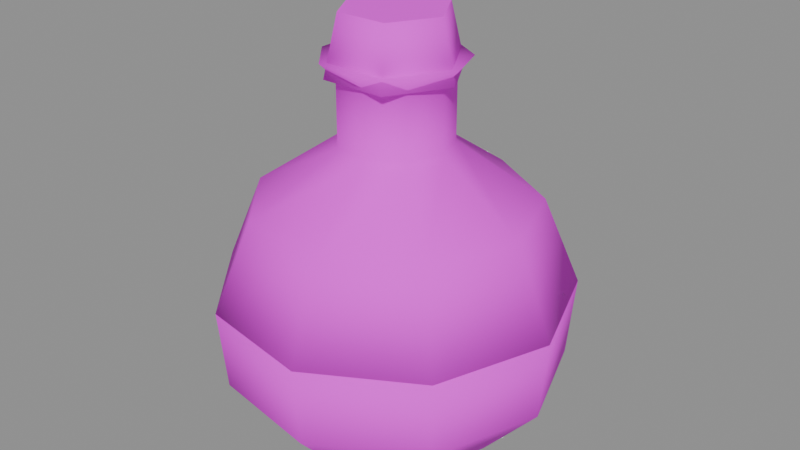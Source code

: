# Source: item_tonic_minor.blend  (saved by Blender 5.3.31; exported with 4.5.12 LTS)
import bpy
from mathutils import Matrix  # noqa: F401  (used for matrix-valued properties, if any)

bpy.ops.wm.read_factory_settings(use_empty=True)
scene = bpy.context.scene
scene.name = 'Scene'

# ---- images (referenced by path relative to the original .blend; pixels are not part of the script)
import os
ASSET_DIR = os.environ.get("B2B_ASSET_DIR", "")  # directory of the original .blend (textures are referenced by path, not embedded)
HERE = os.path.dirname(os.path.abspath(__file__))  # packed textures are extracted next to this script under _unpacked/

def load_image(name, relpath, width, height, colorspace="sRGB"):
    """Load a texture the original file referenced (path relative to the .blend, or extracted next to this script)."""
    p = next((c for c in (os.path.join(HERE, relpath), os.path.join(ASSET_DIR, relpath)) if relpath and os.path.exists(c)), "")
    if p:
        img = bpy.data.images.load(p, check_existing=True)
        img.name = name
    else:  # same state as the original file: an image datablock whose file is absent (Cycles renders it pink)
        img = bpy.data.images.new(name, width, height)
        img.source = "FILE"
        img.filepath = "//" + (relpath or name)
    img.colorspace_settings.name = colorspace
    return img
img_village_palette_png = load_image('village_palette.png', 'village_palette.png', 1024, 1024, 'sRGB')

# ---- materials (node trees are filled in below, after node groups)
mat_villagepalette = bpy.data.materials.new('VillagePalette')

# ---- material node trees
mat_villagepalette.use_nodes = True; mat_villagepalette.node_tree.nodes.clear()
_N = mat_villagepalette.node_tree.nodes; _L = mat_villagepalette.node_tree.links
n0 = _N.new('ShaderNodeBsdfPrincipled'); n0.name = 'Principled BSDF'; n0.location = (-200, 100)
n0.inputs[2].default_value = 0.9
n0.inputs[10].default_value = 0.005
n1 = _N.new('ShaderNodeOutputMaterial'); n1.name = 'Material Output'; n1.location = (200, 100)
n2 = _N.new('ShaderNodeTexImage'); n2.name = 'Image Texture'; n2.location = (-320, 300)
n2.image = img_village_palette_png
_L.new(n0.outputs[0], n1.inputs[0])
_L.new(n2.outputs[0], n0.inputs[0])
n1.is_active_output = True

# ---- meshes
me_item_tonic_minor = bpy.data.meshes.new('item_tonic_minor')
me_item_tonic_minor.from_pydata([(0.0, 0.0, 0.02), (0.3, 0.0, 0.02), (0.2298, 0.1928, 0.02), (0.05209, 0.2954, 0.02), (-0.15, 0.2598, 0.02), (-0.2819, 0.1026, 0.02), (-0.2819, -0.1026, 0.02), (-0.15, -0.2598, 0.02), (0.05209, -0.2954, 0.02), (0.2298, -0.1928, 0.02), (0.46, 0.0, 0.2), (0.3524, 0.2957, 0.2), (0.07988, 0.453, 0.2), (-0.23, 0.3984, 0.2), (-0.4323, 0.1573, 0.2), (-0.4323, -0.1573, 0.2), (-0.23, -0.3984, 0.2), (0.07988, -0.453, 0.2), (0.3524, -0.2957, 0.2), (0.48, 0.0, 0.42), (0.3677, 0.3085, 0.42), (0.08335, 0.4727, 0.42), (-0.24, 0.4157, 0.42), (-0.4511, 0.1642, 0.42), (-0.4511, -0.1642, 0.42), (-0.24, -0.4157, 0.42), (0.08335, -0.4727, 0.42), (0.3677, -0.3085, 0.42), (0.0, 0.0, 0.42), (0.0, 0.0, 0.42), (0.48, 0.0, 0.42), (0.3677, 0.3085, 0.42), (0.08335, 0.4727, 0.42), (-0.24, 0.4157, 0.42), (-0.4511, 0.1642, 0.42), (-0.4511, -0.1642, 0.42), (-0.24, -0.4157, 0.42), (0.08335, -0.4727, 0.42), (0.3677, -0.3085, 0.42), (0.38, 0.0, 0.66), (0.2911, 0.2443, 0.66), (0.06599, 0.3742, 0.66), (-0.19, 0.3291, 0.66), (-0.3571, 0.13, 0.66), (-0.3571, -0.13, 0.66), (-0.19, -0.3291, 0.66), (0.06599, -0.3742, 0.66), (0.2911, -0.2443, 0.66), (0.15, 0.0, 0.82), (0.1149, 0.09642, 0.82), (0.02605, 0.1477, 0.82), (-0.075, 0.1299, 0.82), (-0.141, 0.0513, 0.82), (-0.141, -0.0513, 0.82), (-0.075, -0.1299, 0.82), (0.02605, -0.1477, 0.82), (0.1149, -0.09642, 0.82), (0.15, 0.0, 1.0), (0.1149, 0.09642, 1.0), (0.02605, 0.1477, 1.0), (-0.075, 0.1299, 1.0), (-0.141, 0.0513, 1.0), (-0.141, -0.0513, 1.0), (-0.075, -0.1299, 1.0), (0.02605, -0.1477, 1.0), (0.1149, -0.09642, 1.0), (0.19, 0.0, 1.04), (0.1455, 0.1221, 1.04), (0.03299, 0.1871, 1.04), (-0.095, 0.1645, 1.04), (-0.1785, 0.06498, 1.04), (-0.1785, -0.06498, 1.04), (-0.095, -0.1645, 1.04), (0.03299, -0.1871, 1.04), (0.1455, -0.1221, 1.04), (0.0, 0.0, 1.04), (0.1805, 0.0, 1.0), (0.09025, 0.1563, 1.0), (-0.09025, 0.1563, 1.0), (-0.1805, 2.21e-17, 1.0), (-0.09025, -0.1563, 1.0), (0.09025, -0.1563, 1.0), (0.1425, 0.0, 1.16), (0.07125, 0.1234, 1.16), (-0.07125, 0.1234, 1.16), (-0.1425, 1.745e-17, 1.16), (-0.07125, -0.1234, 1.16), (0.07125, -0.1234, 1.16)], [], [(0, 2, 1), (0, 3, 2), (0, 4, 3), (0, 5, 4), (0, 6, 5), (0, 7, 6), (0, 8, 7), (0, 9, 8), (0, 1, 9), (1, 2, 11, 10), (2, 3, 12, 11), (3, 4, 13, 12), (4, 5, 14, 13), (5, 6, 15, 14), (6, 7, 16, 15), (7, 8, 17, 16), (8, 9, 18, 17), (9, 1, 10, 18), (10, 11, 20, 19), (11, 12, 21, 20), (12, 13, 22, 21), (13, 14, 23, 22), (14, 15, 24, 23), (15, 16, 25, 24), (16, 17, 26, 25), (17, 18, 27, 26), (18, 10, 19, 27), (19, 20, 28), (20, 21, 28), (21, 22, 28), (22, 23, 28), (23, 24, 28), (24, 25, 28), (25, 26, 28), (26, 27, 28), (27, 19, 28), (29, 31, 30), (29, 32, 31), (29, 33, 32), (29, 34, 33), (29, 35, 34), (29, 36, 35), (29, 37, 36), (29, 38, 37), (29, 30, 38), (30, 31, 40, 39), (31, 32, 41, 40), (32, 33, 42, 41), (33, 34, 43, 42), (34, 35, 44, 43), (35, 36, 45, 44), (36, 37, 46, 45), (37, 38, 47, 46), (38, 30, 39, 47), (39, 40, 49, 48), (40, 41, 50, 49), (41, 42, 51, 50), (42, 43, 52, 51), (43, 44, 53, 52), (44, 45, 54, 53), (45, 46, 55, 54), (46, 47, 56, 55), (47, 39, 48, 56), (48, 49, 58, 57), (49, 50, 59, 58), (50, 51, 60, 59), (51, 52, 61, 60), (52, 53, 62, 61), (53, 54, 63, 62), (54, 55, 64, 63), (55, 56, 65, 64), (56, 48, 57, 65), (57, 58, 67, 66), (58, 59, 68, 67), (59, 60, 69, 68), (60, 61, 70, 69), (61, 62, 71, 70), (62, 63, 72, 71), (63, 64, 73, 72), (64, 65, 74, 73), (65, 57, 66, 74), (66, 67, 75), (67, 68, 75), (68, 69, 75), (69, 70, 75), (70, 71, 75), (71, 72, 75), (72, 73, 75), (73, 74, 75), (74, 66, 75), (76, 77, 83, 82), (77, 78, 84, 83), (78, 79, 85, 84), (79, 80, 86, 85), (80, 81, 87, 86), (81, 76, 82, 87), (81, 80, 79, 78, 77, 76), (82, 83, 84, 85, 86, 87)])
me_item_tonic_minor.polygons.foreach_set('use_smooth', [1, 1, 1, 1, 1, 1, 1, 1, 1, 1, 1, 1, 1, 1, 1, 1, 1, 1, 1, 1, 1, 1, 1, 1, 1, 1, 1, 1, 1, 1, 1, 1, 1, 1, 1, 1, 1, 1, 1, 1, 1, 1, 1, 1, 1, 1, 1, 1, 1, 1, 1, 1, 1, 1, 1, 1, 1, 1, 1, 1, 1, 1, 1, 1, 1, 1, 1, 1, 1, 1, 1, 1, 1, 1, 1, 1, 1, 1, 1, 1, 1, 1, 1, 1, 1, 1, 1, 1, 1, 1, 1, 1, 1, 1, 1, 1, 0, 0])
_uv = me_item_tonic_minor.uv_layers.new(name='UVMap')
_uv.uv.foreach_set('vector', [0.6328, 0.45, 0.6328, 0.45, 0.6328, 0.45, 0.6328, 0.45, 0.6328, 0.45, 0.6328, 0.45, 0.6328, 0.45, 0.6328, 0.45, 0.6328, 0.45, 0.6328, 0.45, 0.6328, 0.45, 0.6328, 0.45, 0.6328, 0.45, 0.6328, 0.45, 0.6328, 0.45, 0.6328, 0.45, 0.6328, 0.45, 0.6328, 0.45, 0.6328, 0.45, 0.6328, 0.45, 0.6328, 0.45, 0.6328, 0.45, 0.6328, 0.45, 0.6328, 0.45, 0.6328, 0.45, 0.6328, 0.45, 0.6328, 0.45, 0.6328, 0.45, 0.6328, 0.45, 0.6328, 0.6975, 0.6328, 0.6975, 0.6328, 0.45, 0.6328, 0.45, 0.6328, 0.6975, 0.6328, 0.6975, 0.6328, 0.45, 0.6328, 0.45, 0.6328, 0.6975, 0.6328, 0.6975, 0.6328, 0.45, 0.6328, 0.45, 0.6328, 0.6975, 0.6328, 0.6975, 0.6328, 0.45, 0.6328, 0.45, 0.6328, 0.6975, 0.6328, 0.6975, 0.6328, 0.45, 0.6328, 0.45, 0.6328, 0.6975, 0.6328, 0.6975, 0.6328, 0.45, 0.6328, 0.45, 0.6328, 0.6975, 0.6328, 0.6975, 0.6328, 0.45, 0.6328, 0.45, 0.6328, 0.6975, 0.6328, 0.6975, 0.6328, 0.45, 0.6328, 0.45, 0.6328, 0.6975, 0.6328, 0.6975, 0.6328, 0.6975, 0.6328, 0.6975, 0.6328, 0.97, 0.6328, 0.97, 0.6328, 0.6975, 0.6328, 0.6975, 0.6328, 0.97, 0.6328, 0.97, 0.6328, 0.6975, 0.6328, 0.6975, 0.6328, 0.97, 0.6328, 0.97, 0.6328, 0.6975, 0.6328, 0.6975, 0.6328, 0.97, 0.6328, 0.97, 0.6328, 0.6975, 0.6328, 0.6975, 0.6328, 0.97, 0.6328, 0.97, 0.6328, 0.6975, 0.6328, 0.6975, 0.6328, 0.97, 0.6328, 0.97, 0.6328, 0.6975, 0.6328, 0.6975, 0.6328, 0.97, 0.6328, 0.97, 0.6328, 0.6975, 0.6328, 0.6975, 0.6328, 0.97, 0.6328, 0.97, 0.6328, 0.6975, 0.6328, 0.6975, 0.6328, 0.97, 0.6328, 0.97, 0.6328, 0.97, 0.6328, 0.97, 0.6328, 0.97, 0.6328, 0.97, 0.6328, 0.97, 0.6328, 0.97, 0.6328, 0.97, 0.6328, 0.97, 0.6328, 0.97, 0.6328, 0.97, 0.6328, 0.97, 0.6328, 0.97, 0.6328, 0.97, 0.6328, 0.97, 0.6328, 0.97, 0.6328, 0.97, 0.6328, 0.97, 0.6328, 0.97, 0.6328, 0.97, 0.6328, 0.97, 0.6328, 0.97, 0.6328, 0.97, 0.6328, 0.97, 0.6328, 0.97, 0.6328, 0.97, 0.6328, 0.97, 0.6328, 0.97, 0.5078, 0.5, 0.5078, 0.5, 0.5078, 0.5, 0.5078, 0.5, 0.5078, 0.5, 0.5078, 0.5, 0.5078, 0.5, 0.5078, 0.5, 0.5078, 0.5, 0.5078, 0.5, 0.5078, 0.5, 0.5078, 0.5, 0.5078, 0.5, 0.5078, 0.5, 0.5078, 0.5, 0.5078, 0.5, 0.5078, 0.5, 0.5078, 0.5, 0.5078, 0.5, 0.5078, 0.5, 0.5078, 0.5, 0.5078, 0.5, 0.5078, 0.5, 0.5078, 0.5, 0.5078, 0.5, 0.5078, 0.5, 0.5078, 0.5, 0.5078, 0.5, 0.5078, 0.5, 0.5078, 0.6935, 0.5078, 0.6935, 0.5078, 0.5, 0.5078, 0.5, 0.5078, 0.6935, 0.5078, 0.6935, 0.5078, 0.5, 0.5078, 0.5, 0.5078, 0.6935, 0.5078, 0.6935, 0.5078, 0.5, 0.5078, 0.5, 0.5078, 0.6935, 0.5078, 0.6935, 0.5078, 0.5, 0.5078, 0.5, 0.5078, 0.6935, 0.5078, 0.6935, 0.5078, 0.5, 0.5078, 0.5, 0.5078, 0.6935, 0.5078, 0.6935, 0.5078, 0.5, 0.5078, 0.5, 0.5078, 0.6935, 0.5078, 0.6935, 0.5078, 0.5, 0.5078, 0.5, 0.5078, 0.6935, 0.5078, 0.6935, 0.5078, 0.5, 0.5078, 0.5, 0.5078, 0.6935, 0.5078, 0.6935, 0.5078, 0.6935, 0.5078, 0.6935, 0.5078, 0.8226, 0.5078, 0.8226, 0.5078, 0.6935, 0.5078, 0.6935, 0.5078, 0.8226, 0.5078, 0.8226, 0.5078, 0.6935, 0.5078, 0.6935, 0.5078, 0.8226, 0.5078, 0.8226, 0.5078, 0.6935, 0.5078, 0.6935, 0.5078, 0.8226, 0.5078, 0.8226, 0.5078, 0.6935, 0.5078, 0.6935, 0.5078, 0.8226, 0.5078, 0.8226, 0.5078, 0.6935, 0.5078, 0.6935, 0.5078, 0.8226, 0.5078, 0.8226, 0.5078, 0.6935, 0.5078, 0.6935, 0.5078, 0.8226, 0.5078, 0.8226, 0.5078, 0.6935, 0.5078, 0.6935, 0.5078, 0.8226, 0.5078, 0.8226, 0.5078, 0.6935, 0.5078, 0.6935, 0.5078, 0.8226, 0.5078, 0.8226, 0.5078, 0.8226, 0.5078, 0.8226, 0.5078, 0.9677, 0.5078, 0.9677, 0.5078, 0.8226, 0.5078, 0.8226, 0.5078, 0.9677, 0.5078, 0.9677, 0.5078, 0.8226, 0.5078, 0.8226, 0.5078, 0.9677, 0.5078, 0.9677, 0.5078, 0.8226, 0.5078, 0.8226, 0.5078, 0.9677, 0.5078, 0.9677, 0.5078, 0.8226, 0.5078, 0.8226, 0.5078, 0.9677, 0.5078, 0.9677, 0.5078, 0.8226, 0.5078, 0.8226, 0.5078, 0.9677, 0.5078, 0.9677, 0.5078, 0.8226, 0.5078, 0.8226, 0.5078, 0.9677, 0.5078, 0.9677, 0.5078, 0.8226, 0.5078, 0.8226, 0.5078, 0.9677, 0.5078, 0.9677, 0.5078, 0.8226, 0.5078, 0.8226, 0.5078, 0.9677, 0.5078, 0.9677, 0.5078, 0.9677, 0.5078, 0.9677, 0.5078, 0.97, 0.5078, 0.97, 0.5078, 0.9677, 0.5078, 0.9677, 0.5078, 0.97, 0.5078, 0.97, 0.5078, 0.9677, 0.5078, 0.9677, 0.5078, 0.97, 0.5078, 0.97, 0.5078, 0.9677, 0.5078, 0.9677, 0.5078, 0.97, 0.5078, 0.97, 0.5078, 0.9677, 0.5078, 0.9677, 0.5078, 0.97, 0.5078, 0.97, 0.5078, 0.9677, 0.5078, 0.9677, 0.5078, 0.97, 0.5078, 0.97, 0.5078, 0.9677, 0.5078, 0.9677, 0.5078, 0.97, 0.5078, 0.97, 0.5078, 0.9677, 0.5078, 0.9677, 0.5078, 0.97, 0.5078, 0.97, 0.5078, 0.9677, 0.5078, 0.9677, 0.5078, 0.97, 0.5078, 0.97, 0.5078, 0.97, 0.5078, 0.97, 0.5078, 0.97, 0.5078, 0.97, 0.5078, 0.97, 0.5078, 0.97, 0.5078, 0.97, 0.5078, 0.97, 0.5078, 0.97, 0.5078, 0.97, 0.5078, 0.97, 0.5078, 0.97, 0.5078, 0.97, 0.5078, 0.97, 0.5078, 0.97, 0.5078, 0.97, 0.5078, 0.97, 0.5078, 0.97, 0.5078, 0.97, 0.5078, 0.97, 0.5078, 0.97, 0.5078, 0.97, 0.5078, 0.97, 0.5078, 0.97, 0.5078, 0.97, 0.5078, 0.97, 0.5078, 0.97, 0.1641, 0.42, 0.1641, 0.42, 0.1641, 0.6, 0.1641, 0.6, 0.1641, 0.42, 0.1641, 0.42, 0.1641, 0.6, 0.1641, 0.6, 0.1641, 0.42, 0.1641, 0.42, 0.1641, 0.6, 0.1641, 0.6, 0.1641, 0.42, 0.1641, 0.42, 0.1641, 0.6, 0.1641, 0.6, 0.1641, 0.42, 0.1641, 0.42, 0.1641, 0.6, 0.1641, 0.6, 0.1641, 0.42, 0.1641, 0.42, 0.1641, 0.6, 0.1641, 0.6, 0.1641, 0.42, 0.1641, 0.42, 0.1641, 0.42, 0.1641, 0.42, 0.1641, 0.42, 0.1641, 0.42, 0.1641, 0.6, 0.1641, 0.6, 0.1641, 0.6, 0.1641, 0.6, 0.1641, 0.6, 0.1641, 0.6])
me_item_tonic_minor.materials.append(mat_villagepalette)
me_item_tonic_minor.update()

# ---- objects
ob_item_tonic_minor = bpy.data.objects.new('item_tonic_minor', me_item_tonic_minor)

# ---- transforms, parenting, visibility, modifiers, constraints
ob_item_tonic_minor.location = (0.0, 0.0, 0.0)

# ---- collection membership
scene.collection.objects.link(ob_item_tonic_minor)

# ---- scene / render settings (as saved in the file)
scene.frame_start = 1; scene.frame_end = 250; scene.frame_set(1)
scene.render.engine = 'BLENDER_EEVEE_NEXT'
scene.render.bake_bias = 0.0
scene.render.bake_samples = 0
scene.render.compositor_device = 'GPU'
scene.eevee.use_volume_custom_range = False
scene.eevee.fast_gi_thickness_near = 0.1
scene.eevee.fast_gi_thickness_far = 0.0
scene.eevee.ray_tracing_options.screen_trace_thickness = 0.1
bpy.context.view_layer.update()

# ---- added for rendering (the .blend has no active camera and no usable light): camera, sun + grey world if the file has none
cam_auto = bpy.data.cameras.new('AutoCamera')
cam_auto.lens = 50.0
cam_auto.sensor_width = 36.0
cam_auto.clip_end = 1000.0
ob_auto_camera = bpy.data.objects.new('AutoCamera', cam_auto)
scene.collection.objects.link(ob_auto_camera)
ob_auto_camera.location = (1.63303, -1.94226, 1.88484)
ob_auto_camera.rotation_euler = (1.09748, -7.21219e-08, 0.694738)
scene.camera = ob_auto_camera
light_auto_sun = bpy.data.lights.new('AutoSun', 'SUN')
light_auto_sun.energy = 3.0
light_auto_sun.angle = 0.0523599
ob_auto_sun = bpy.data.objects.new('AutoSun', light_auto_sun)
scene.collection.objects.link(ob_auto_sun)
ob_auto_sun.rotation_euler = (0.872665, 0.174533, 0.523599)
if scene.world is None:
    world_auto = bpy.data.worlds.new('AutoWorld')
    world_auto.color = (0.3, 0.3, 0.3)
    scene.world = world_auto
bpy.context.view_layer.update()
